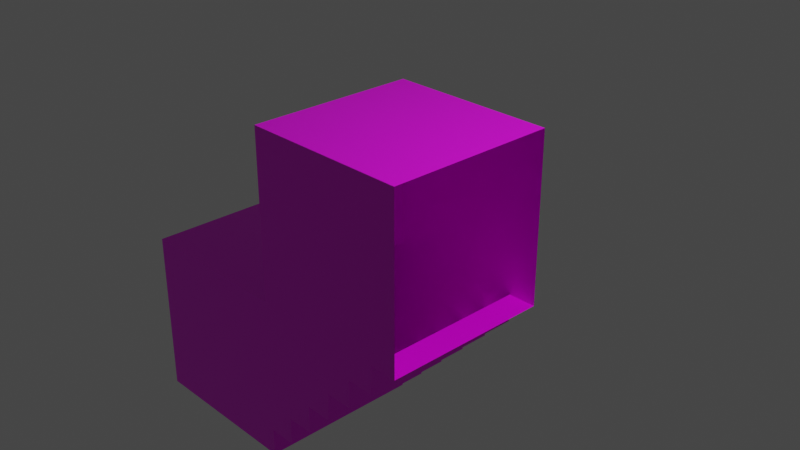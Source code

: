 # Source: box1.blend  (saved by Blender 2.81.16; exported with 4.5.12 LTS)
import bpy
from mathutils import Matrix  # noqa: F401  (used for matrix-valued properties, if any)

bpy.ops.wm.read_factory_settings(use_empty=True)
scene = bpy.context.scene
scene.name = 'Scene'

# ---- collections
col_collection = bpy.data.collections.new('Collection'); scene.collection.children.link(col_collection)

# ---- images (referenced by path relative to the original .blend; pixels are not part of the script)
import os
ASSET_DIR = os.environ.get("B2B_ASSET_DIR", "")  # directory of the original .blend (textures are referenced by path, not embedded)
HERE = os.path.dirname(os.path.abspath(__file__))  # packed textures are extracted next to this script under _unpacked/

def load_image(name, relpath, width, height, colorspace="sRGB"):
    """Load a texture the original file referenced (path relative to the .blend, or extracted next to this script)."""
    p = next((c for c in (os.path.join(HERE, relpath), os.path.join(ASSET_DIR, relpath)) if relpath and os.path.exists(c)), "")
    if p:
        img = bpy.data.images.load(p, check_existing=True)
        img.name = name
    else:  # same state as the original file: an image datablock whose file is absent (Cycles renders it pink)
        img = bpy.data.images.new(name, width, height)
        img.source = "FILE"
        img.filepath = "//" + (relpath or name)
    img.colorspace_settings.name = colorspace
    return img
img_level1_walls3_png = load_image('level1_walls3.png', 'assets/level1_walls3.png', 1024, 1024, 'sRGB')

# ---- materials (node trees are filled in below, after node groups)
mat_material = bpy.data.materials.new('Material')
mat_material.alpha_threshold = 0.0
mat_material.use_transparent_shadow = False
mat_material.line_color = (0.0, 0.0, 0.0, 1.0)

# ---- material node trees
mat_material.use_nodes = True; mat_material.node_tree.nodes.clear()
_N = mat_material.node_tree.nodes; _L = mat_material.node_tree.links
n0 = _N.new('ShaderNodeOutputMaterial'); n0.name = 'Material Output'; n0.location = (300, 300)
n1 = _N.new('ShaderNodeBsdfPrincipled'); n1.name = 'Principled BSDF'; n1.location = (10, 300)
n1.distribution = 'GGX'
n1.subsurface_method = 'BURLEY'
n1.inputs[2].default_value = 0.4
n1.inputs[3].default_value = 1.45
n1.inputs[27].default_value = (0.0, 0.0, 0.0, 1.0)
n1.inputs[28].default_value = 1.0
n2 = _N.new('ShaderNodeTexImage'); n2.name = 'Image Texture'; n2.location = (-280, 280)
n2.image = img_level1_walls3_png
_L.new(n1.outputs[0], n0.inputs[0])
_L.new(n2.outputs[0], n1.inputs[0])
n0.is_active_output = True

# ---- world
world_world = bpy.data.worlds.new('World'); scene.world = world_world
world_world.use_nodes = True; world_world.node_tree.nodes.clear()
_N = world_world.node_tree.nodes; _L = world_world.node_tree.links
n0 = _N.new('ShaderNodeOutputWorld'); n0.name = 'World Output'; n0.location = (300, 300)
n1 = _N.new('ShaderNodeBackground'); n1.name = 'Background'; n1.location = (10, 300)
n1.inputs[0].default_value = (0.05088, 0.05088, 0.05088, 1.0)
_L.new(n1.outputs[0], n0.inputs[0])
n0.is_active_output = True
world_world.color = (0.05088, 0.05088, 0.05088)
world_world.use_sun_shadow = False
world_world.sun_shadow_jitter_overblur = 0.0

# ---- cameras
cam_camera = bpy.data.cameras.new('Camera')
cam_camera.clip_end = 100.0
cam_camera.ortho_scale = 7.314

# ---- lights
light_light = bpy.data.lights.new('Light', 'POINT')
light_light.transmission_factor = 0.0
light_light.energy = 1000.0
light_light.shadow_soft_size = 0.1
light_light.shadow_maximum_resolution = 0.006
light_light.use_absolute_resolution = True

# ---- meshes
me_cube = bpy.data.meshes.new('Cube')
me_cube.from_pydata([(1.0, 1.0, 1.0), (1.0, 1.0, -1.0), (1.0, -1.0, 1.0), (1.0, -1.0, -1.0), (-1.0, 1.0, 1.0), (-1.0, 1.0, -1.0), (-1.0, -1.0, 1.0), (-1.0, -1.0, -1.0), (0.6667, 1.0, -1.0), (0.3333, 1.0, -1.0), (-2.98e-08, 1.0, -1.0), (-0.3333, 1.0, -1.0), (-0.6667, 1.0, -1.0), (0.6667, -1.0, 1.0), (0.3333, -1.0, 1.0), (-2.98e-08, -1.0, 1.0), (-0.3333, -1.0, 1.0), (-0.6667, -1.0, 1.0), (-0.6667, -1.0, -1.0), (-0.3333, -1.0, -1.0), (2.98e-08, -1.0, -1.0), (0.3333, -1.0, -1.0), (0.6667, -1.0, -1.0), (-0.6667, 1.0, 1.0), (-0.3333, 1.0, 1.0), (2.98e-08, 1.0, 1.0), (0.3333, 1.0, 1.0), (0.6667, 1.0, 1.0), (-1.0, 1.0, -1.333), (-1.0, -1.0, -1.333), (-0.6667, 1.0, -1.333), (-0.3333, 1.0, -1.333), (-2.98e-08, 1.0, -1.333), (0.3333, 1.0, -1.333), (0.6667, 1.0, -1.333), (-0.6667, -1.0, -1.333), (-0.3333, -1.0, -1.333), (2.98e-08, -1.0, -1.333), (0.3333, -1.0, -1.333), (0.6667, -1.0, -1.333), (-1.0, 1.0, -1.667), (-1.0, -1.0, -1.667), (-0.6667, 1.0, -1.667), (-0.3333, 1.0, -1.667), (-2.98e-08, 1.0, -1.667), (0.3333, 1.0, -1.667), (-0.6667, -1.0, -1.667), (-0.3333, -1.0, -1.667), (2.98e-08, -1.0, -1.667), (0.3333, -1.0, -1.667), (-1.0, 1.0, -2.0), (-1.0, -1.0, -2.0), (-0.6667, 1.0, -2.0), (-0.3333, 1.0, -2.0), (-2.98e-08, 1.0, -2.0), (-0.6667, -1.0, -2.0), (-0.3333, -1.0, -2.0), (2.98e-08, -1.0, -2.0), (-1.0, 1.0, -2.333), (-1.0, -1.0, -2.333), (-0.6667, 1.0, -2.333), (-0.3333, 1.0, -2.333), (-0.6667, -1.0, -2.333), (-0.3333, -1.0, -2.333), (-1.0, 1.0, -2.667), (-1.0, -1.0, -2.667), (-0.6667, 1.0, -2.667), (-0.6667, -1.0, -2.667), (-1.0, 1.0, -2.667), (-1.0, -1.0, -2.667), (-1.0, 1.0, -3.0), (-1.0, -1.0, -3.0), (-3.0, 1.0, -1.0), (-3.0, -1.0, -1.0), (-3.0, 1.0, -3.0), (-3.0, -1.0, -3.0)], [], [(13, 2, 3), (4, 6, 7), (11, 12, 30), (0, 27, 8), (13, 27, 0), (14, 13, 22), (6, 4, 23), (17, 16, 19), (16, 15, 20), (15, 14, 21), (6, 17, 18), (17, 23, 24), (16, 24, 25), (15, 25, 26), (14, 26, 27), (23, 4, 5), (24, 23, 12), (25, 24, 11), (26, 25, 10), (27, 26, 9), (3, 1, 8), (22, 8, 34), (18, 19, 36), (8, 9, 33), (21, 22, 39), (31, 30, 42), (39, 34, 33), (38, 33, 45), (36, 37, 48), (30, 28, 40), (19, 20, 37), (10, 11, 31), (12, 5, 28), (20, 21, 38), (9, 10, 32), (7, 18, 35), (42, 40, 50), (49, 45, 44), (44, 43, 53), (41, 46, 55), (37, 38, 49), (29, 35, 46), (32, 31, 43), (35, 36, 47), (33, 32, 44), (52, 50, 58), (57, 54, 53), (55, 56, 63), (48, 44, 54), (46, 47, 56), (43, 42, 52), (47, 48, 57), (63, 61, 60), (56, 53, 61), (51, 55, 62), (53, 52, 60), (5, 7, 73), (67, 66, 64), (59, 62, 67), (60, 58, 64), (62, 60, 66), (64, 68, 69), (69, 68, 70), (72, 73, 75), (70, 5, 72), (71, 70, 74), (7, 71, 75), (13, 3, 22), (4, 7, 5), (11, 30, 31), (0, 8, 1), (13, 0, 2), (14, 22, 21), (6, 23, 17), (17, 19, 18), (16, 20, 19), (15, 21, 20), (6, 18, 7), (17, 24, 16), (16, 25, 15), (15, 26, 14), (14, 27, 13), (23, 5, 12), (24, 12, 11), (25, 11, 10), (26, 10, 9), (27, 9, 8), (3, 8, 22), (22, 34, 39), (18, 36, 35), (8, 33, 34), (21, 39, 38), (31, 42, 43), (39, 33, 38), (38, 45, 49), (36, 48, 47), (30, 40, 42), (19, 37, 36), (10, 31, 32), (12, 28, 30), (20, 38, 37), (9, 32, 33), (7, 35, 29), (42, 50, 52), (49, 44, 48), (44, 53, 54), (41, 55, 51), (37, 49, 48), (29, 46, 41), (32, 43, 44), (35, 47, 46), (33, 44, 45), (52, 58, 60), (57, 53, 56), (55, 63, 62), (48, 54, 57), (46, 56, 55), (43, 52, 53), (47, 57, 56), (63, 60, 62), (56, 61, 63), (51, 62, 59), (53, 60, 61), (5, 73, 72), (67, 64, 65), (59, 67, 65), (60, 64, 66), (62, 66, 67), (64, 69, 65), (69, 70, 71), (72, 75, 74), (70, 72, 74), (71, 74, 75), (7, 75, 73)])
_uv = me_cube.uv_layers.new(name='UVMap')
_uv.uv.foreach_set('vector', [0.3056, 1.0, 0.3333, 1.0, 0.3333, 3.028e-06, 0.3333, 1.0, 0.5, 1.0, 0.5, 6.599e-06, 0.6004, 4.082e-05, 0.6338, 4.086e-05, 0.6338, 0.2, 0.5, 1.0, 0.5278, 1.0, 0.5278, -5.166e-07, 0.8333, 0.1589, 1.0, 0.1589, 1.0, -0.007809, 0.2778, 1.0, 0.3056, 1.0, 0.3056, 2.642e-06, 0.8333, 0.9922, 1.0, 0.9922, 1.0, 0.8255, 0.1944, 1.0, 0.2222, 1.0, 0.2222, 1.486e-06, 0.2222, 1.0, 0.25, 1.0, 0.25, 1.871e-06, 0.25, 1.0, 0.2778, 1.0, 0.2778, 2.257e-06, 0.1667, 1.0, 0.1944, 1.0, 0.1944, 1.1e-06, 0.8333, 0.8255, 1.0, 0.8255, 1.0, 0.6589, 0.8333, 0.6589, 1.0, 0.6589, 1.0, 0.4922, 0.8333, 0.4922, 1.0, 0.4922, 1.0, 0.3255, 0.8333, 0.3255, 1.0, 0.3255, 1.0, 0.1589, 0.6389, 1.0, 0.6667, 1.0, 0.6667, 2.861e-06, 0.6111, 1.0, 0.6389, 1.0, 0.6389, 2.186e-06, 0.5833, 1.0, 0.6111, 1.0, 0.6111, 1.51e-06, 0.5556, 1.0, 0.5833, 1.0, 0.5833, 8.345e-07, 0.5278, 1.0, 0.5556, 1.0, 0.5556, 1.589e-07, 0.6674, 1.0, 0.8341, 1.0, 0.8341, 0.8333, 0.8611, 2.484e-08, 0.8611, 1.0, 0.8611, 1.0, 0.3073, 0.9993, 0.2807, 0.9993, 0.2807, 0.8401, 0.5005, 4.089e-05, 0.5338, 4.082e-05, 0.5338, 0.2, 0.2277, 0.9993, 0.2012, 0.9993, 0.2012, 0.8401, 0.6004, 0.2, 0.6338, 0.2, 0.6338, 0.4, 0.6674, 0.8333, 0.8341, 0.8333, 0.8341, 0.6667, 0.8889, 1.987e-08, 0.8889, 1.0, 0.8889, 1.0, 0.2807, 0.8401, 0.2542, 0.8401, 0.2542, 0.681, 0.6338, 0.2, 0.6671, 0.2, 0.6671, 0.4, 0.2807, 0.9993, 0.2542, 0.9993, 0.2542, 0.8401, 0.5671, 4.082e-05, 0.6004, 4.082e-05, 0.6004, 0.2, 0.6338, 4.086e-05, 0.6671, 4.086e-05, 0.6671, 0.2, 0.2542, 0.9993, 0.2277, 0.9993, 0.2277, 0.8401, 0.5338, 4.082e-05, 0.5671, 4.082e-05, 0.5671, 0.2, 0.3338, 0.9993, 0.3073, 0.9993, 0.3073, 0.8401, 0.6338, 0.4, 0.6671, 0.4, 0.6671, 0.6, 0.6674, 0.6667, 0.8341, 0.6667, 0.8341, 0.5, 0.5671, 0.4, 0.6004, 0.4, 0.6004, 0.6, 0.3338, 0.681, 0.3073, 0.681, 0.3073, 0.5219, 0.2542, 0.8401, 0.2277, 0.8401, 0.2277, 0.681, 0.3338, 0.8401, 0.3073, 0.8401, 0.3073, 0.681, 0.5671, 0.2, 0.6004, 0.2, 0.6004, 0.4, 0.3073, 0.8401, 0.2807, 0.8401, 0.2807, 0.681, 0.5338, 0.2, 0.5671, 0.2, 0.5671, 0.4, 0.6338, 0.6, 0.6671, 0.6, 0.6671, 0.8, 0.6674, 0.5, 0.8341, 0.5, 0.8341, 0.3333, 0.3073, 0.5219, 0.2807, 0.5219, 0.2807, 0.3628, 0.9167, 1.49e-08, 0.9167, 1.0, 0.9167, 1.0, 0.3073, 0.681, 0.2807, 0.681, 0.2807, 0.5219, 0.6004, 0.4, 0.6338, 0.4, 0.6338, 0.6, 0.2807, 0.681, 0.2542, 0.681, 0.2542, 0.5219, 0.6674, 0.3333, 0.8341, 0.3333, 0.8341, 0.1667, 0.9444, 9.934e-09, 0.9444, 1.0, 0.9444, 1.0, 0.3338, 0.5219, 0.3073, 0.5219, 0.3073, 0.3628, 0.6004, 0.6, 0.6338, 0.6, 0.6338, 0.8, 0.8333, 1.0, 1.0, 1.0, 1.0, 4.082e-05, 0.6674, 0.1667, 0.8341, 0.1667, 0.8341, -1.788e-07, 0.3338, 0.3628, 0.3073, 0.3628, 0.3073, 0.2037, 0.6338, 0.8, 0.6671, 0.8, 0.6671, 1.0, 0.9722, 4.967e-09, 0.9722, 1.0, 0.9722, 1.0, 0.3333, 1.0, 0.3333, 1.0, 0.5, 1.0, 0.5, 1.0, 0.3333, 1.0, 0.3333, 1.0, 0.3333, 1.416e-06, 0.5, 6.599e-06, 0.5, 1.0, 0.6667, 1.0, 0.6667, 4.082e-05, 0.5, 4.082e-05, 0.8333, 4.082e-05, 0.8333, 1.0, 1.0, 1.0, 0.1667, 4.082e-05, 0.1667, 1.0, 0.3333, 1.0, 0.3056, 1.0, 0.3333, 3.028e-06, 0.3056, 2.642e-06, 0.3333, 1.0, 0.5, 6.599e-06, 0.3333, 1.416e-06, 0.6004, 4.082e-05, 0.6338, 0.2, 0.6004, 0.2, 0.5, 1.0, 0.5278, -5.166e-07, 0.5, -1.192e-06, 0.8333, 0.1589, 1.0, -0.007809, 0.8333, -0.007814, 0.2778, 1.0, 0.3056, 2.642e-06, 0.2778, 2.257e-06, 0.8333, 0.9922, 1.0, 0.8255, 0.8333, 0.8255, 0.1944, 1.0, 0.2222, 1.486e-06, 0.1944, 1.1e-06, 0.2222, 1.0, 0.25, 1.871e-06, 0.2222, 1.486e-06, 0.25, 1.0, 0.2778, 2.257e-06, 0.25, 1.871e-06, 0.1667, 1.0, 0.1944, 1.1e-06, 0.1667, 7.145e-07, 0.8333, 0.8255, 1.0, 0.6589, 0.8333, 0.6589, 0.8333, 0.6589, 1.0, 0.4922, 0.8333, 0.4922, 0.8333, 0.4922, 1.0, 0.3255, 0.8333, 0.3255, 0.8333, 0.3255, 1.0, 0.1589, 0.8333, 0.1589, 0.6389, 1.0, 0.6667, 2.861e-06, 0.6389, 2.186e-06, 0.6111, 1.0, 0.6389, 2.186e-06, 0.6111, 1.51e-06, 0.5833, 1.0, 0.6111, 1.51e-06, 0.5833, 8.345e-07, 0.5556, 1.0, 0.5833, 8.345e-07, 0.5556, 1.589e-07, 0.5278, 1.0, 0.5556, 1.589e-07, 0.5278, -5.166e-07, 0.6674, 1.0, 0.8341, 0.8333, 0.6674, 0.8333, 0.8611, 2.484e-08, 0.8611, 1.0, 0.8611, 2.484e-08, 0.3073, 0.9993, 0.2807, 0.8401, 0.3073, 0.8401, 0.5005, 4.089e-05, 0.5338, 0.2, 0.5005, 0.2, 0.2277, 0.9993, 0.2012, 0.8401, 0.2277, 0.8401, 0.6004, 0.2, 0.6338, 0.4, 0.6004, 0.4, 0.6674, 0.8333, 0.8341, 0.6667, 0.6674, 0.6667, 0.8889, 1.987e-08, 0.8889, 1.0, 0.8889, 1.987e-08, 0.2807, 0.8401, 0.2542, 0.681, 0.2807, 0.681, 0.6338, 0.2, 0.6671, 0.4, 0.6338, 0.4, 0.2807, 0.9993, 0.2542, 0.8401, 0.2807, 0.8401, 0.5671, 4.082e-05, 0.6004, 0.2, 0.5671, 0.2, 0.6338, 4.086e-05, 0.6671, 0.2, 0.6338, 0.2, 0.2542, 0.9993, 0.2277, 0.8401, 0.2542, 0.8401, 0.5338, 4.082e-05, 0.5671, 0.2, 0.5338, 0.2, 0.3338, 0.9993, 0.3073, 0.8401, 0.3338, 0.8401, 0.6338, 0.4, 0.6671, 0.6, 0.6338, 0.6, 0.6674, 0.6667, 0.8341, 0.5, 0.6674, 0.5, 0.5671, 0.4, 0.6004, 0.6, 0.5671, 0.6, 0.3338, 0.681, 0.3073, 0.5219, 0.3338, 0.5219, 0.2542, 0.8401, 0.2277, 0.681, 0.2542, 0.681, 0.3338, 0.8401, 0.3073, 0.681, 0.3338, 0.681, 0.5671, 0.2, 0.6004, 0.4, 0.5671, 0.4, 0.3073, 0.8401, 0.2807, 0.681, 0.3073, 0.681, 0.5338, 0.2, 0.5671, 0.4, 0.5338, 0.4, 0.6338, 0.6, 0.6671, 0.8, 0.6338, 0.8, 0.6674, 0.5, 0.8341, 0.3333, 0.6674, 0.3333, 0.3073, 0.5219, 0.2807, 0.3628, 0.3073, 0.3628, 0.9167, 1.49e-08, 0.9167, 1.0, 0.9167, 1.49e-08, 0.3073, 0.681, 0.2807, 0.5219, 0.3073, 0.5219, 0.6004, 0.4, 0.6338, 0.6, 0.6004, 0.6, 0.2807, 0.681, 0.2542, 0.5219, 0.2807, 0.5219, 0.6674, 0.3333, 0.8341, 0.1667, 0.6674, 0.1667, 0.9444, 9.934e-09, 0.9444, 1.0, 0.9444, 9.934e-09, 0.3338, 0.5219, 0.3073, 0.3628, 0.3338, 0.3628, 0.6004, 0.6, 0.6338, 0.8, 0.6004, 0.8, 0.8333, 1.0, 1.0, 4.082e-05, 0.8333, 4.094e-05, 0.6674, 0.1667, 0.8341, -1.788e-07, 0.6674, 1.311e-06, 0.3338, 0.3628, 0.3073, 0.2037, 0.3338, 0.2037, 0.6338, 0.8, 0.6671, 1.0, 0.6338, 1.0, 0.8063, 4.967e-09, 0.8063, 1.0, 0.8063, 4.967e-09, 0.3333, 1.0, 0.5, 1.0, 0.5, 1.0, 0.5, 1.0, 0.3333, 1.0, 0.5, 1.0, 0.3333, 1.416e-06, 0.5, 1.0, 0.3333, 1.0, 0.6667, 1.0, 0.5, 4.082e-05, 0.5, 1.0, 0.8333, 4.082e-05, 1.0, 1.0, 1.0, 4.094e-05, 0.1667, 4.082e-05, 0.3333, 1.0, 0.3333, 4.088e-05])
me_cube.materials.append(mat_material)
me_cube.use_remesh_preserve_volume = False
me_cube.use_remesh_preserve_attributes = False
me_cube.use_mirror_vertex_groups = False
me_cube.update()

# ---- objects
ob_cube = bpy.data.objects.new('Cube', me_cube)
ob_light = bpy.data.objects.new('Light', light_light)
ob_camera = bpy.data.objects.new('Camera', cam_camera)

# ---- transforms, parenting, visibility, modifiers, constraints
ob_cube.location = (0.0, 0.0, 0.0)
ob_cube.lock_rotations_4d = False
ob_cube.empty_display_type = 'ARROWS'
ob_cube.lineart.crease_threshold = 0.0
ob_light.location = (4.076, 1.005, 5.904)
ob_light.rotation_euler = (0.6503, 0.05522, 1.866)
ob_light.lock_rotations_4d = False
ob_light.empty_display_type = 'ARROWS'
ob_light.color = (0.0, 0.0, 0.0, 0.0)
ob_light.lineart.crease_threshold = 0.0
ob_camera.location = (7.359, -6.926, 4.958)
ob_camera.rotation_euler = (1.109, 0.0, 0.8149)
ob_camera.lock_rotations_4d = False
ob_camera.empty_display_type = 'ARROWS'
ob_camera.color = (0.0, 0.0, 0.0, 0.0)
ob_camera.display_type = 'WIRE'
ob_camera.lineart.crease_threshold = 0.0

# ---- collection membership
col_collection.objects.link(ob_cube)
col_collection.objects.link(ob_light)
col_collection.objects.link(ob_camera)

# ---- scene / render settings (as saved in the file)
scene.camera = ob_camera
scene.frame_start = 1; scene.frame_end = 250; scene.frame_set(1)
scene.render.engine = 'BLENDER_EEVEE_NEXT'
scene.cycles.use_denoising = False
scene.cycles.samples = 128
scene.cycles.sampling_pattern = 'TABULATED_SOBOL'
scene.cycles.use_adaptive_sampling = False
scene.cycles.use_light_tree = False
scene.view_settings.view_transform = 'Filmic'
bpy.context.view_layer.update()
